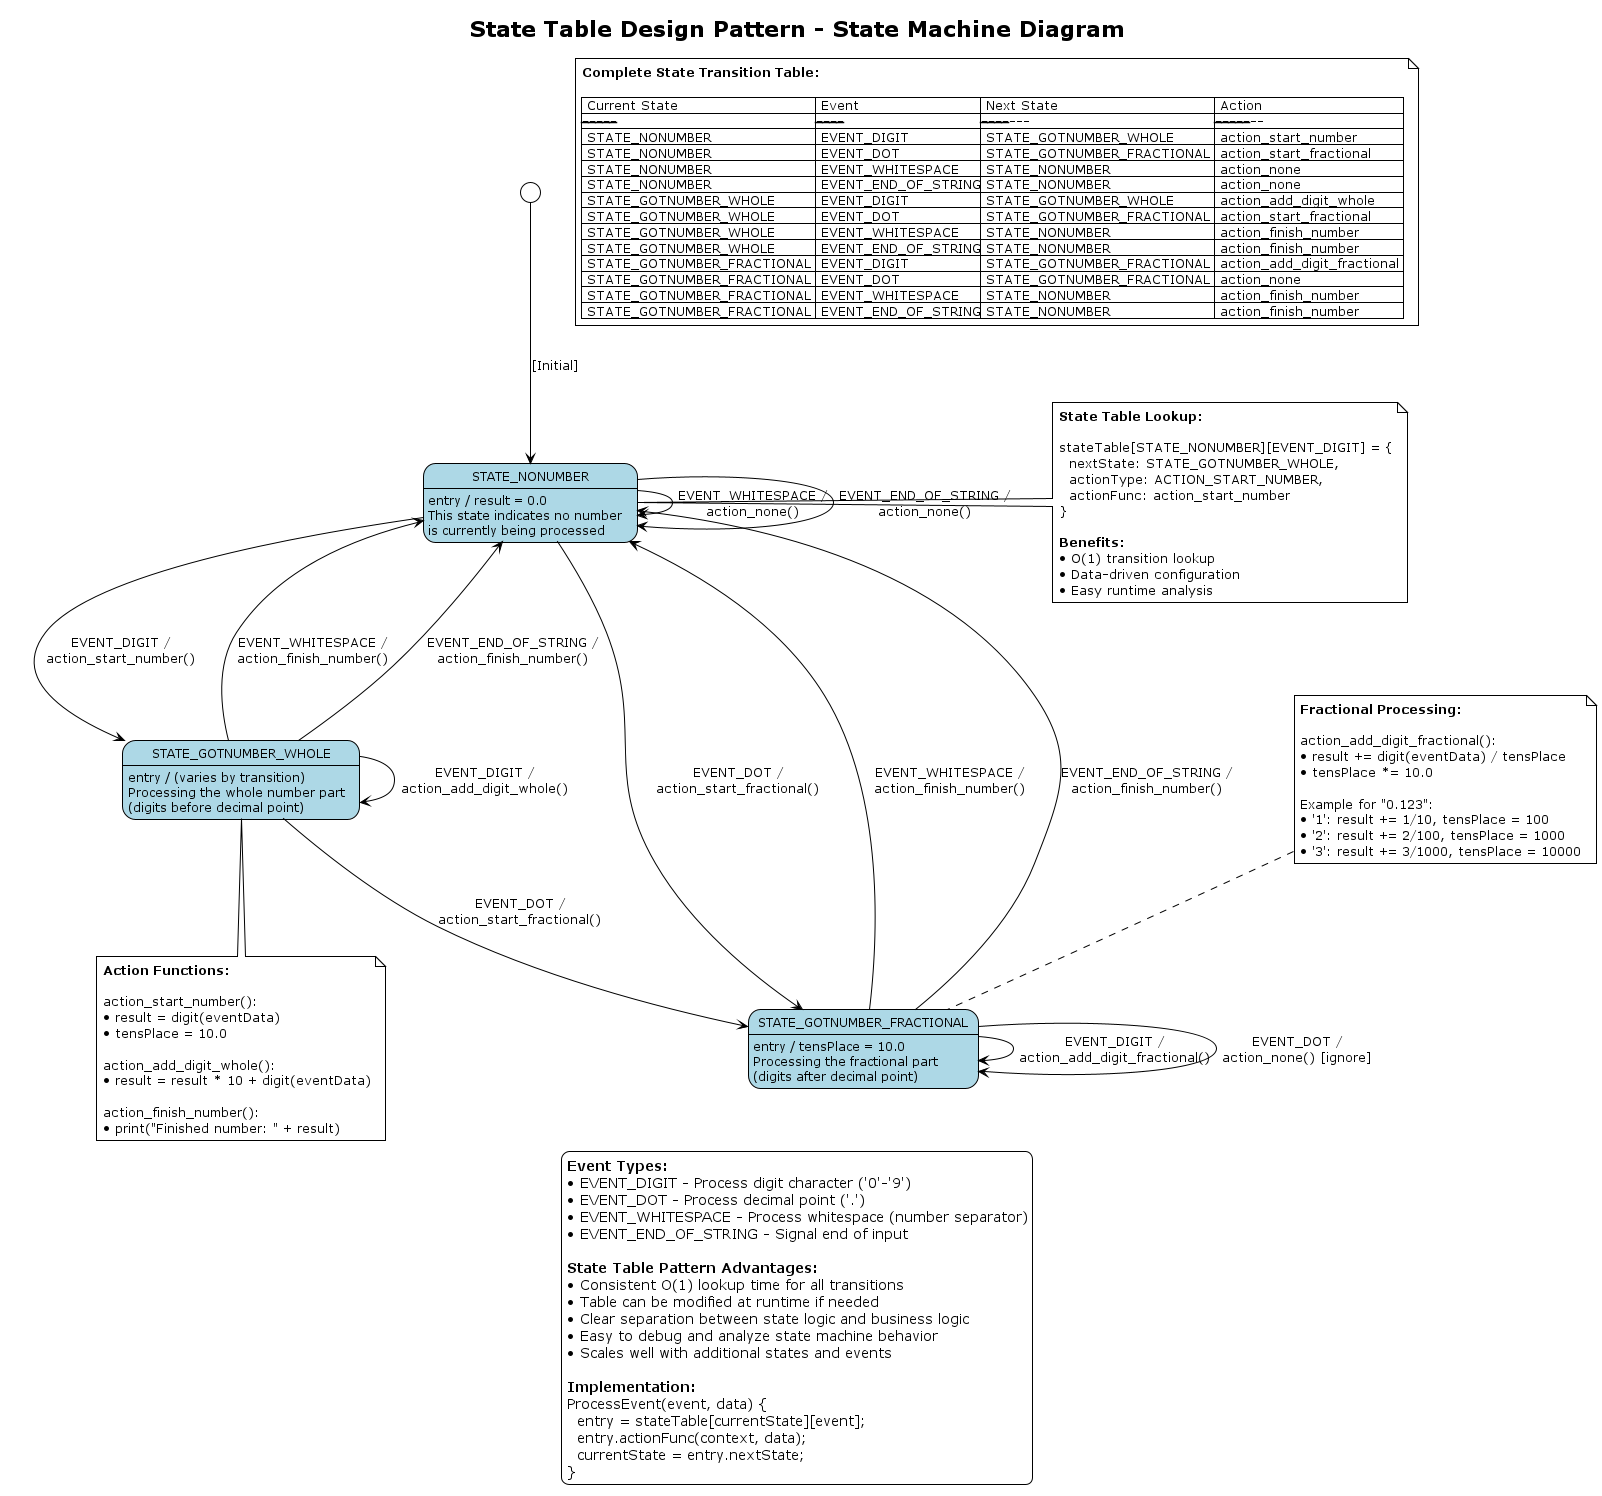

The diagram above was rendered by PlantUML. Its source (embedded in the PNG):
@startuml StateTablePattern_StateDiagram

!theme plain
title State Table Design Pattern - State Machine Diagram

' Styling
skinparam state {
    BackgroundColor LightBlue
    BorderColor Black
    FontSize 12
}

' Initial state
[*] --> STATE_NONUMBER : [Initial]

' Main states
state STATE_NONUMBER {
    STATE_NONUMBER : entry / result = 0.0
    STATE_NONUMBER : This state indicates no number\nis currently being processed
}

state STATE_GOTNUMBER_WHOLE {
    STATE_GOTNUMBER_WHOLE : entry / (varies by transition)
    STATE_GOTNUMBER_WHOLE : Processing the whole number part\n(digits before decimal point)
}

state STATE_GOTNUMBER_FRACTIONAL {
    STATE_GOTNUMBER_FRACTIONAL : entry / tensPlace = 10.0
    STATE_GOTNUMBER_FRACTIONAL : Processing the fractional part\n(digits after decimal point)
}

' Transitions from STATE_NONUMBER
STATE_NONUMBER --> STATE_GOTNUMBER_WHOLE : EVENT_DIGIT /\naction_start_number()
STATE_NONUMBER --> STATE_GOTNUMBER_FRACTIONAL : EVENT_DOT /\naction_start_fractional()
STATE_NONUMBER --> STATE_NONUMBER : EVENT_WHITESPACE /\naction_none()
STATE_NONUMBER --> STATE_NONUMBER : EVENT_END_OF_STRING /\naction_none()

' Transitions from STATE_GOTNUMBER_WHOLE
STATE_GOTNUMBER_WHOLE --> STATE_GOTNUMBER_WHOLE : EVENT_DIGIT /\naction_add_digit_whole()
STATE_GOTNUMBER_WHOLE --> STATE_GOTNUMBER_FRACTIONAL : EVENT_DOT /\naction_start_fractional()
STATE_GOTNUMBER_WHOLE --> STATE_NONUMBER : EVENT_WHITESPACE /\naction_finish_number()
STATE_GOTNUMBER_WHOLE --> STATE_NONUMBER : EVENT_END_OF_STRING /\naction_finish_number()

' Transitions from STATE_GOTNUMBER_FRACTIONAL
STATE_GOTNUMBER_FRACTIONAL --> STATE_GOTNUMBER_FRACTIONAL : EVENT_DIGIT /\naction_add_digit_fractional()
STATE_GOTNUMBER_FRACTIONAL --> STATE_GOTNUMBER_FRACTIONAL : EVENT_DOT /\naction_none() [ignore]
STATE_GOTNUMBER_FRACTIONAL --> STATE_NONUMBER : EVENT_WHITESPACE /\naction_finish_number()
STATE_GOTNUMBER_FRACTIONAL --> STATE_NONUMBER : EVENT_END_OF_STRING /\naction_finish_number()

' Notes explaining the pattern
note right of STATE_NONUMBER
  <b>State Table Lookup:</b>
  
  stateTable[STATE_NONUMBER][EVENT_DIGIT] = {
    nextState: STATE_GOTNUMBER_WHOLE,
    actionType: ACTION_START_NUMBER,
    actionFunc: action_start_number
  }
  
  <b>Benefits:</b>
  • O(1) transition lookup
  • Data-driven configuration
  • Easy runtime analysis
end note

note bottom of STATE_GOTNUMBER_WHOLE
  <b>Action Functions:</b>
  
  action_start_number():
  • result = digit(eventData)
  • tensPlace = 10.0
  
  action_add_digit_whole():
  • result = result * 10 + digit(eventData)
  
  action_finish_number():
  • print("Finished number: " + result)
end note

note top of STATE_GOTNUMBER_FRACTIONAL
  <b>Fractional Processing:</b>
  
  action_add_digit_fractional():
  • result += digit(eventData) / tensPlace
  • tensPlace *= 10.0
  
  Example for "0.123":
  • '1': result += 1/10, tensPlace = 100
  • '2': result += 2/100, tensPlace = 1000
  • '3': result += 3/1000, tensPlace = 10000
end note

' State table visualization
note as StateTableNote
  <b>Complete State Transition Table:</b>
  
  | Current State           | Event              | Next State              | Action                    |
  |-------------------------|--------------------|-----------------------|---------------------------|
  | STATE_NONUMBER         | EVENT_DIGIT        | STATE_GOTNUMBER_WHOLE   | action_start_number       |
  | STATE_NONUMBER         | EVENT_DOT          | STATE_GOTNUMBER_FRACTIONAL | action_start_fractional |
  | STATE_NONUMBER         | EVENT_WHITESPACE   | STATE_NONUMBER         | action_none               |
  | STATE_NONUMBER         | EVENT_END_OF_STRING| STATE_NONUMBER         | action_none               |
  | STATE_GOTNUMBER_WHOLE  | EVENT_DIGIT        | STATE_GOTNUMBER_WHOLE   | action_add_digit_whole    |
  | STATE_GOTNUMBER_WHOLE  | EVENT_DOT          | STATE_GOTNUMBER_FRACTIONAL | action_start_fractional |
  | STATE_GOTNUMBER_WHOLE  | EVENT_WHITESPACE   | STATE_NONUMBER         | action_finish_number      |
  | STATE_GOTNUMBER_WHOLE  | EVENT_END_OF_STRING| STATE_NONUMBER         | action_finish_number      |
  | STATE_GOTNUMBER_FRACTIONAL | EVENT_DIGIT    | STATE_GOTNUMBER_FRACTIONAL | action_add_digit_fractional |
  | STATE_GOTNUMBER_FRACTIONAL | EVENT_DOT      | STATE_GOTNUMBER_FRACTIONAL | action_none             |
  | STATE_GOTNUMBER_FRACTIONAL | EVENT_WHITESPACE| STATE_NONUMBER        | action_finish_number      |
  | STATE_GOTNUMBER_FRACTIONAL | EVENT_END_OF_STRING| STATE_NONUMBER     | action_finish_number      |
end note

' Legend
legend bottom
  <b>Event Types:</b>
  • EVENT_DIGIT - Process digit character ('0'-'9')
  • EVENT_DOT - Process decimal point ('.')
  • EVENT_WHITESPACE - Process whitespace (number separator)
  • EVENT_END_OF_STRING - Signal end of input
  
  <b>State Table Pattern Advantages:</b>
  • Consistent O(1) lookup time for all transitions
  • Table can be modified at runtime if needed
  • Clear separation between state logic and business logic
  • Easy to debug and analyze state machine behavior
  • Scales well with additional states and events
  
  <b>Implementation:</b>
  ProcessEvent(event, data) {
    entry = stateTable[currentState][event];
    entry.actionFunc(context, data);
    currentState = entry.nextState;
  }
endlegend

@enduml